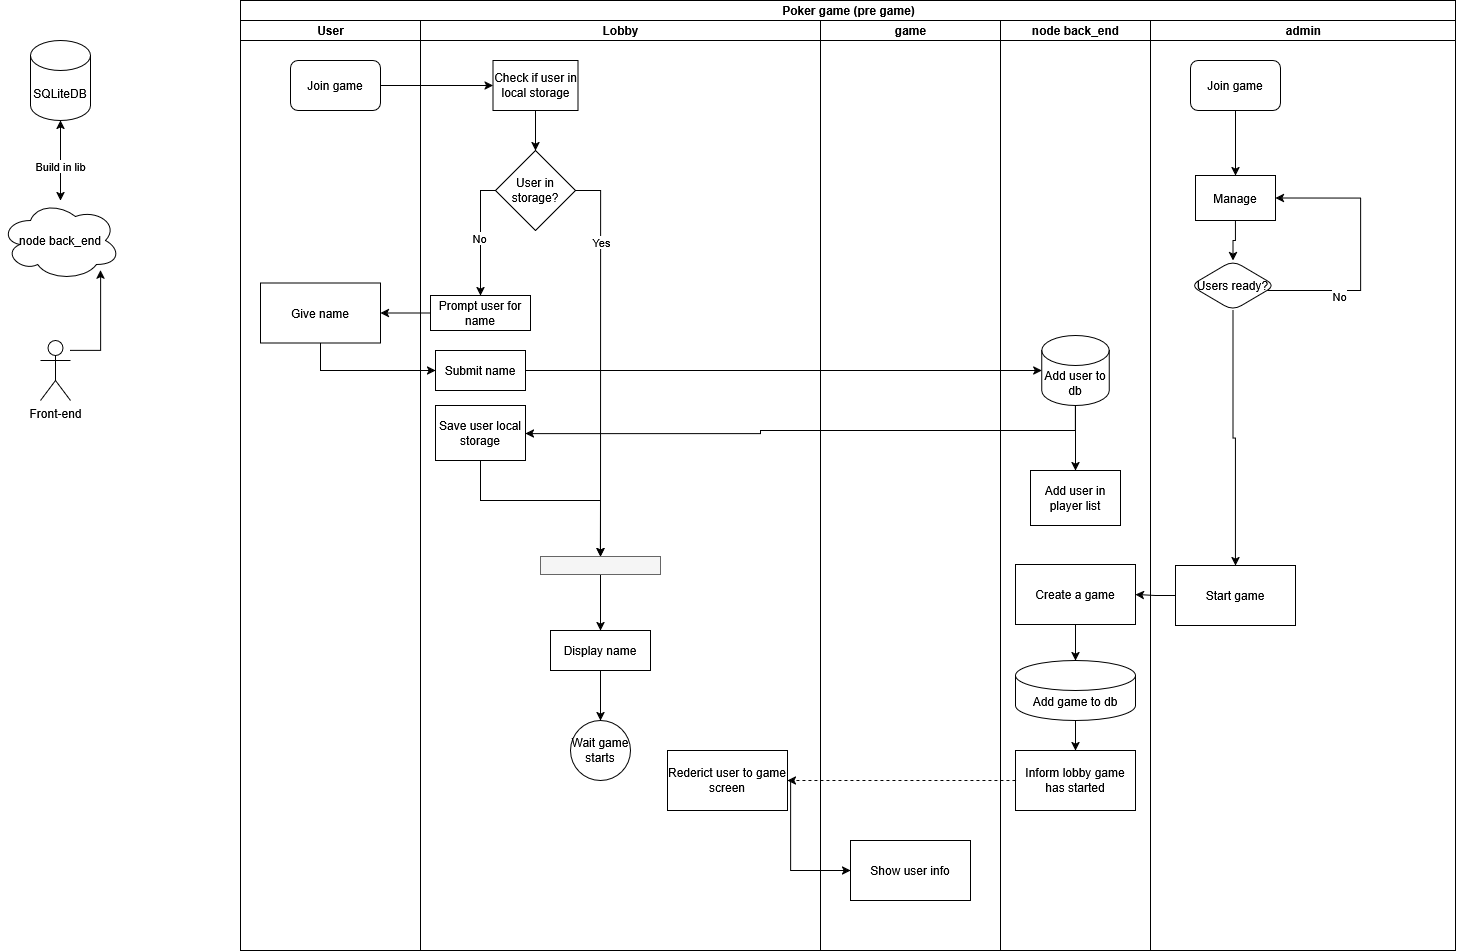

The diagram above was exported from draw.io. Its source (the exported page's mxGraphModel, read from the mxfile embedded in the PNG):
<mxGraphModel dx="2333" dy="1178" grid="1" gridSize="10" guides="1" tooltips="1" connect="1" arrows="1" fold="1" page="1" pageScale="1" pageWidth="827" pageHeight="1169" math="0" shadow="0">
  <root>
    <mxCell id="0" />
    <mxCell id="1" parent="0" />
    <mxCell id="ILgl4EQIMdw3scl6eX1p-1" value="SQLiteDB" style="shape=cylinder3;whiteSpace=wrap;html=1;boundedLbl=1;backgroundOutline=1;size=15;" vertex="1" parent="1">
      <mxGeometry x="190" y="60" width="60" height="80" as="geometry" />
    </mxCell>
    <mxCell id="ILgl4EQIMdw3scl6eX1p-3" value="" style="edgeStyle=orthogonalEdgeStyle;rounded=0;orthogonalLoop=1;jettySize=auto;html=1;startArrow=classic;startFill=1;" edge="1" parent="1" source="ILgl4EQIMdw3scl6eX1p-2" target="ILgl4EQIMdw3scl6eX1p-1">
      <mxGeometry relative="1" as="geometry" />
    </mxCell>
    <mxCell id="ILgl4EQIMdw3scl6eX1p-4" value="Build in lib" style="edgeLabel;html=1;align=center;verticalAlign=middle;resizable=0;points=[];" vertex="1" connectable="0" parent="ILgl4EQIMdw3scl6eX1p-3">
      <mxGeometry x="-0.0857" y="1" relative="1" as="geometry">
        <mxPoint as="offset" />
      </mxGeometry>
    </mxCell>
    <mxCell id="ILgl4EQIMdw3scl6eX1p-2" value="node back_end" style="ellipse;shape=cloud;whiteSpace=wrap;html=1;" vertex="1" parent="1">
      <mxGeometry x="160" y="220" width="120" height="80" as="geometry" />
    </mxCell>
    <mxCell id="ILgl4EQIMdw3scl6eX1p-7" style="edgeStyle=orthogonalEdgeStyle;rounded=0;orthogonalLoop=1;jettySize=auto;html=1;" edge="1" parent="1" source="ILgl4EQIMdw3scl6eX1p-5" target="ILgl4EQIMdw3scl6eX1p-2">
      <mxGeometry relative="1" as="geometry">
        <Array as="points">
          <mxPoint x="260" y="370" />
        </Array>
      </mxGeometry>
    </mxCell>
    <mxCell id="ILgl4EQIMdw3scl6eX1p-5" value="Front-end" style="shape=umlActor;verticalLabelPosition=bottom;verticalAlign=top;html=1;outlineConnect=0;" vertex="1" parent="1">
      <mxGeometry x="200" y="360" width="30" height="60" as="geometry" />
    </mxCell>
    <mxCell id="ILgl4EQIMdw3scl6eX1p-10" value="Poker game (pre game)" style="swimlane;childLayout=stackLayout;resizeParent=1;resizeParentMax=0;startSize=20;html=1;" vertex="1" parent="1">
      <mxGeometry x="400.00000000000045" y="20" width="1215" height="950" as="geometry" />
    </mxCell>
    <mxCell id="ILgl4EQIMdw3scl6eX1p-14" value="User" style="swimlane;startSize=20;html=1;" vertex="1" parent="ILgl4EQIMdw3scl6eX1p-10">
      <mxGeometry y="20" width="180" height="930" as="geometry">
        <mxRectangle y="20" width="40" height="460" as="alternateBounds" />
      </mxGeometry>
    </mxCell>
    <mxCell id="ILgl4EQIMdw3scl6eX1p-47" value="Give name" style="whiteSpace=wrap;html=1;rounded=0;" vertex="1" parent="ILgl4EQIMdw3scl6eX1p-14">
      <mxGeometry x="20" y="262.5" width="120" height="60" as="geometry" />
    </mxCell>
    <mxCell id="ILgl4EQIMdw3scl6eX1p-63" value="Join game" style="rounded=1;whiteSpace=wrap;html=1;" vertex="1" parent="ILgl4EQIMdw3scl6eX1p-14">
      <mxGeometry x="50" y="40" width="90" height="50" as="geometry" />
    </mxCell>
    <mxCell id="ILgl4EQIMdw3scl6eX1p-11" value="Lobby" style="swimlane;startSize=20;html=1;" vertex="1" parent="ILgl4EQIMdw3scl6eX1p-10">
      <mxGeometry x="180" y="20" width="400" height="930" as="geometry" />
    </mxCell>
    <mxCell id="ILgl4EQIMdw3scl6eX1p-32" value="" style="edgeStyle=orthogonalEdgeStyle;rounded=0;orthogonalLoop=1;jettySize=auto;html=1;" edge="1" parent="ILgl4EQIMdw3scl6eX1p-11" source="ILgl4EQIMdw3scl6eX1p-30" target="ILgl4EQIMdw3scl6eX1p-31">
      <mxGeometry relative="1" as="geometry" />
    </mxCell>
    <mxCell id="ILgl4EQIMdw3scl6eX1p-30" value="Check if user in local storage" style="rounded=0;whiteSpace=wrap;html=1;" vertex="1" parent="ILgl4EQIMdw3scl6eX1p-11">
      <mxGeometry x="72.5" y="40" width="85" height="50" as="geometry" />
    </mxCell>
    <mxCell id="ILgl4EQIMdw3scl6eX1p-95" style="edgeStyle=orthogonalEdgeStyle;rounded=0;orthogonalLoop=1;jettySize=auto;html=1;entryX=0.5;entryY=0;entryDx=0;entryDy=0;" edge="1" parent="ILgl4EQIMdw3scl6eX1p-11" source="ILgl4EQIMdw3scl6eX1p-31" target="ILgl4EQIMdw3scl6eX1p-56">
      <mxGeometry relative="1" as="geometry">
        <Array as="points">
          <mxPoint x="180" y="170" />
        </Array>
      </mxGeometry>
    </mxCell>
    <mxCell id="ILgl4EQIMdw3scl6eX1p-98" value="Yes" style="edgeLabel;html=1;align=center;verticalAlign=middle;resizable=0;points=[];" vertex="1" connectable="0" parent="ILgl4EQIMdw3scl6eX1p-95">
      <mxGeometry x="0.6323" y="-3" relative="1" as="geometry">
        <mxPoint x="3" y="-244" as="offset" />
      </mxGeometry>
    </mxCell>
    <mxCell id="ILgl4EQIMdw3scl6eX1p-31" value="User in storage?" style="rhombus;whiteSpace=wrap;html=1;rounded=0;" vertex="1" parent="ILgl4EQIMdw3scl6eX1p-11">
      <mxGeometry x="75" y="130" width="80" height="80" as="geometry" />
    </mxCell>
    <mxCell id="ILgl4EQIMdw3scl6eX1p-33" value="Prompt user for name" style="whiteSpace=wrap;html=1;rounded=0;" vertex="1" parent="ILgl4EQIMdw3scl6eX1p-11">
      <mxGeometry x="10" y="275" width="100" height="35" as="geometry" />
    </mxCell>
    <mxCell id="ILgl4EQIMdw3scl6eX1p-34" value="" style="edgeStyle=orthogonalEdgeStyle;rounded=0;orthogonalLoop=1;jettySize=auto;html=1;" edge="1" parent="ILgl4EQIMdw3scl6eX1p-11" source="ILgl4EQIMdw3scl6eX1p-31" target="ILgl4EQIMdw3scl6eX1p-33">
      <mxGeometry relative="1" as="geometry">
        <Array as="points">
          <mxPoint x="60" y="170" />
        </Array>
      </mxGeometry>
    </mxCell>
    <mxCell id="ILgl4EQIMdw3scl6eX1p-39" value="No" style="edgeLabel;html=1;align=center;verticalAlign=middle;resizable=0;points=[];" vertex="1" connectable="0" parent="ILgl4EQIMdw3scl6eX1p-34">
      <mxGeometry x="0.051" y="-2" relative="1" as="geometry">
        <mxPoint as="offset" />
      </mxGeometry>
    </mxCell>
    <mxCell id="ILgl4EQIMdw3scl6eX1p-49" value="Submit name" style="whiteSpace=wrap;html=1;rounded=0;" vertex="1" parent="ILgl4EQIMdw3scl6eX1p-11">
      <mxGeometry x="15" y="330" width="90" height="40" as="geometry" />
    </mxCell>
    <mxCell id="ILgl4EQIMdw3scl6eX1p-58" style="edgeStyle=orthogonalEdgeStyle;rounded=0;orthogonalLoop=1;jettySize=auto;html=1;entryX=0.5;entryY=0;entryDx=0;entryDy=0;" edge="1" parent="ILgl4EQIMdw3scl6eX1p-11" source="ILgl4EQIMdw3scl6eX1p-54" target="ILgl4EQIMdw3scl6eX1p-56">
      <mxGeometry relative="1" as="geometry">
        <Array as="points">
          <mxPoint x="60" y="480" />
          <mxPoint x="180" y="480" />
        </Array>
      </mxGeometry>
    </mxCell>
    <mxCell id="ILgl4EQIMdw3scl6eX1p-54" value="Save user local storage" style="rounded=0;whiteSpace=wrap;html=1;" vertex="1" parent="ILgl4EQIMdw3scl6eX1p-11">
      <mxGeometry x="15" y="385" width="90" height="55" as="geometry" />
    </mxCell>
    <mxCell id="ILgl4EQIMdw3scl6eX1p-83" value="" style="edgeStyle=orthogonalEdgeStyle;rounded=0;orthogonalLoop=1;jettySize=auto;html=1;entryX=0.5;entryY=0;entryDx=0;entryDy=0;" edge="1" parent="ILgl4EQIMdw3scl6eX1p-11" source="ILgl4EQIMdw3scl6eX1p-56" target="ILgl4EQIMdw3scl6eX1p-101">
      <mxGeometry relative="1" as="geometry" />
    </mxCell>
    <mxCell id="ILgl4EQIMdw3scl6eX1p-56" value="" style="rounded=0;whiteSpace=wrap;html=1;fillColor=#f5f5f5;strokeColor=#666666;fontColor=#333333;" vertex="1" parent="ILgl4EQIMdw3scl6eX1p-11">
      <mxGeometry x="120" y="536" width="120" height="18" as="geometry" />
    </mxCell>
    <mxCell id="ILgl4EQIMdw3scl6eX1p-82" value="Wait game starts" style="ellipse;whiteSpace=wrap;html=1;aspect=fixed;" vertex="1" parent="ILgl4EQIMdw3scl6eX1p-11">
      <mxGeometry x="150" y="700" width="60" height="60" as="geometry" />
    </mxCell>
    <mxCell id="ILgl4EQIMdw3scl6eX1p-91" value="Rederict user to game screen" style="whiteSpace=wrap;html=1;rounded=0;" vertex="1" parent="ILgl4EQIMdw3scl6eX1p-11">
      <mxGeometry x="246.99999999999955" y="730" width="120" height="60" as="geometry" />
    </mxCell>
    <mxCell id="ILgl4EQIMdw3scl6eX1p-102" value="" style="edgeStyle=orthogonalEdgeStyle;rounded=0;orthogonalLoop=1;jettySize=auto;html=1;" edge="1" parent="ILgl4EQIMdw3scl6eX1p-11" source="ILgl4EQIMdw3scl6eX1p-101" target="ILgl4EQIMdw3scl6eX1p-82">
      <mxGeometry relative="1" as="geometry" />
    </mxCell>
    <mxCell id="ILgl4EQIMdw3scl6eX1p-101" value="Display name" style="rounded=0;whiteSpace=wrap;html=1;" vertex="1" parent="ILgl4EQIMdw3scl6eX1p-11">
      <mxGeometry x="130" y="610" width="100" height="40" as="geometry" />
    </mxCell>
    <mxCell id="ILgl4EQIMdw3scl6eX1p-26" value="game" style="swimlane;startSize=20;html=1;" vertex="1" parent="ILgl4EQIMdw3scl6eX1p-10">
      <mxGeometry x="580" y="20" width="180" height="930" as="geometry" />
    </mxCell>
    <mxCell id="ILgl4EQIMdw3scl6eX1p-93" value="Show user info" style="whiteSpace=wrap;html=1;rounded=0;" vertex="1" parent="ILgl4EQIMdw3scl6eX1p-26">
      <mxGeometry x="29.999999999999545" y="820" width="120" height="60" as="geometry" />
    </mxCell>
    <mxCell id="ILgl4EQIMdw3scl6eX1p-12" value="node back_end" style="swimlane;startSize=20;html=1;" vertex="1" parent="ILgl4EQIMdw3scl6eX1p-10">
      <mxGeometry x="760" y="20" width="150" height="930" as="geometry" />
    </mxCell>
    <mxCell id="ILgl4EQIMdw3scl6eX1p-52" value="Add user to db" style="shape=cylinder3;whiteSpace=wrap;html=1;boundedLbl=1;backgroundOutline=1;size=15;" vertex="1" parent="ILgl4EQIMdw3scl6eX1p-12">
      <mxGeometry x="41.25" y="315" width="67.5" height="70" as="geometry" />
    </mxCell>
    <mxCell id="ILgl4EQIMdw3scl6eX1p-43" value="Add user in player list" style="whiteSpace=wrap;html=1;rounded=0;" vertex="1" parent="ILgl4EQIMdw3scl6eX1p-12">
      <mxGeometry x="30" y="450" width="90" height="55" as="geometry" />
    </mxCell>
    <mxCell id="ILgl4EQIMdw3scl6eX1p-55" style="edgeStyle=orthogonalEdgeStyle;rounded=0;orthogonalLoop=1;jettySize=auto;html=1;entryX=0.5;entryY=0;entryDx=0;entryDy=0;" edge="1" parent="ILgl4EQIMdw3scl6eX1p-12" source="ILgl4EQIMdw3scl6eX1p-52" target="ILgl4EQIMdw3scl6eX1p-43">
      <mxGeometry relative="1" as="geometry">
        <Array as="points" />
      </mxGeometry>
    </mxCell>
    <mxCell id="ILgl4EQIMdw3scl6eX1p-87" value="" style="edgeStyle=orthogonalEdgeStyle;rounded=0;orthogonalLoop=1;jettySize=auto;html=1;" edge="1" parent="ILgl4EQIMdw3scl6eX1p-12" source="ILgl4EQIMdw3scl6eX1p-84" target="ILgl4EQIMdw3scl6eX1p-86">
      <mxGeometry relative="1" as="geometry" />
    </mxCell>
    <mxCell id="ILgl4EQIMdw3scl6eX1p-84" value="Create a game" style="rounded=0;whiteSpace=wrap;html=1;" vertex="1" parent="ILgl4EQIMdw3scl6eX1p-12">
      <mxGeometry x="14.999999999999545" y="544" width="120" height="60" as="geometry" />
    </mxCell>
    <mxCell id="ILgl4EQIMdw3scl6eX1p-90" value="" style="edgeStyle=orthogonalEdgeStyle;rounded=0;orthogonalLoop=1;jettySize=auto;html=1;" edge="1" parent="ILgl4EQIMdw3scl6eX1p-12" source="ILgl4EQIMdw3scl6eX1p-86" target="ILgl4EQIMdw3scl6eX1p-89">
      <mxGeometry relative="1" as="geometry" />
    </mxCell>
    <mxCell id="ILgl4EQIMdw3scl6eX1p-86" value="Add game to db" style="whiteSpace=wrap;html=1;rounded=0;shape=cylinder3;boundedLbl=1;backgroundOutline=1;size=15;" vertex="1" parent="ILgl4EQIMdw3scl6eX1p-12">
      <mxGeometry x="14.999999999999545" y="640" width="120" height="60" as="geometry" />
    </mxCell>
    <mxCell id="ILgl4EQIMdw3scl6eX1p-89" value="Inform lobby game has started" style="whiteSpace=wrap;html=1;rounded=0;" vertex="1" parent="ILgl4EQIMdw3scl6eX1p-12">
      <mxGeometry x="14.999999999999545" y="730" width="120" height="60" as="geometry" />
    </mxCell>
    <mxCell id="ILgl4EQIMdw3scl6eX1p-48" value="" style="edgeStyle=orthogonalEdgeStyle;rounded=0;orthogonalLoop=1;jettySize=auto;html=1;" edge="1" parent="ILgl4EQIMdw3scl6eX1p-10" source="ILgl4EQIMdw3scl6eX1p-33" target="ILgl4EQIMdw3scl6eX1p-47">
      <mxGeometry relative="1" as="geometry" />
    </mxCell>
    <mxCell id="ILgl4EQIMdw3scl6eX1p-50" value="" style="edgeStyle=orthogonalEdgeStyle;rounded=0;orthogonalLoop=1;jettySize=auto;html=1;" edge="1" parent="ILgl4EQIMdw3scl6eX1p-10" source="ILgl4EQIMdw3scl6eX1p-47" target="ILgl4EQIMdw3scl6eX1p-49">
      <mxGeometry relative="1" as="geometry">
        <Array as="points">
          <mxPoint x="80" y="370" />
        </Array>
      </mxGeometry>
    </mxCell>
    <mxCell id="ILgl4EQIMdw3scl6eX1p-51" style="edgeStyle=orthogonalEdgeStyle;rounded=0;orthogonalLoop=1;jettySize=auto;html=1;" edge="1" parent="ILgl4EQIMdw3scl6eX1p-10" source="ILgl4EQIMdw3scl6eX1p-49" target="ILgl4EQIMdw3scl6eX1p-52">
      <mxGeometry relative="1" as="geometry">
        <mxPoint x="579.9999999999995" y="370" as="targetPoint" />
      </mxGeometry>
    </mxCell>
    <mxCell id="ILgl4EQIMdw3scl6eX1p-53" style="edgeStyle=orthogonalEdgeStyle;rounded=0;orthogonalLoop=1;jettySize=auto;html=1;" edge="1" parent="ILgl4EQIMdw3scl6eX1p-10" source="ILgl4EQIMdw3scl6eX1p-52" target="ILgl4EQIMdw3scl6eX1p-54">
      <mxGeometry relative="1" as="geometry">
        <mxPoint x="519.9999999999995" y="430" as="targetPoint" />
        <Array as="points">
          <mxPoint x="835" y="430" />
          <mxPoint x="520" y="430" />
          <mxPoint x="520" y="433" />
        </Array>
      </mxGeometry>
    </mxCell>
    <mxCell id="ILgl4EQIMdw3scl6eX1p-64" style="edgeStyle=orthogonalEdgeStyle;rounded=0;orthogonalLoop=1;jettySize=auto;html=1;" edge="1" parent="ILgl4EQIMdw3scl6eX1p-10" source="ILgl4EQIMdw3scl6eX1p-63" target="ILgl4EQIMdw3scl6eX1p-30">
      <mxGeometry relative="1" as="geometry" />
    </mxCell>
    <mxCell id="ILgl4EQIMdw3scl6eX1p-13" value="admin" style="swimlane;startSize=20;html=1;" vertex="1" parent="ILgl4EQIMdw3scl6eX1p-10">
      <mxGeometry x="910" y="20" width="305" height="930" as="geometry" />
    </mxCell>
    <mxCell id="ILgl4EQIMdw3scl6eX1p-66" value="" style="edgeStyle=orthogonalEdgeStyle;rounded=0;orthogonalLoop=1;jettySize=auto;html=1;" edge="1" parent="ILgl4EQIMdw3scl6eX1p-13" source="ILgl4EQIMdw3scl6eX1p-15" target="ILgl4EQIMdw3scl6eX1p-65">
      <mxGeometry relative="1" as="geometry" />
    </mxCell>
    <mxCell id="ILgl4EQIMdw3scl6eX1p-15" value="Join game" style="rounded=1;whiteSpace=wrap;html=1;" vertex="1" parent="ILgl4EQIMdw3scl6eX1p-13">
      <mxGeometry x="40" y="40" width="90" height="50" as="geometry" />
    </mxCell>
    <mxCell id="ILgl4EQIMdw3scl6eX1p-74" value="" style="edgeStyle=orthogonalEdgeStyle;rounded=0;orthogonalLoop=1;jettySize=auto;html=1;" edge="1" parent="ILgl4EQIMdw3scl6eX1p-13" source="ILgl4EQIMdw3scl6eX1p-65" target="ILgl4EQIMdw3scl6eX1p-72">
      <mxGeometry relative="1" as="geometry" />
    </mxCell>
    <mxCell id="ILgl4EQIMdw3scl6eX1p-65" value="Manage" style="whiteSpace=wrap;html=1;rounded=0;" vertex="1" parent="ILgl4EQIMdw3scl6eX1p-13">
      <mxGeometry x="45" y="155" width="80" height="45" as="geometry" />
    </mxCell>
    <mxCell id="ILgl4EQIMdw3scl6eX1p-73" style="edgeStyle=orthogonalEdgeStyle;rounded=0;orthogonalLoop=1;jettySize=auto;html=1;entryX=1;entryY=0.5;entryDx=0;entryDy=0;" edge="1" parent="ILgl4EQIMdw3scl6eX1p-13" source="ILgl4EQIMdw3scl6eX1p-72" target="ILgl4EQIMdw3scl6eX1p-65">
      <mxGeometry relative="1" as="geometry">
        <Array as="points">
          <mxPoint x="210" y="270" />
          <mxPoint x="210" y="178" />
        </Array>
      </mxGeometry>
    </mxCell>
    <mxCell id="ILgl4EQIMdw3scl6eX1p-75" value="No" style="edgeLabel;html=1;align=center;verticalAlign=middle;resizable=0;points=[];" vertex="1" connectable="0" parent="ILgl4EQIMdw3scl6eX1p-73">
      <mxGeometry x="-0.4699" y="-5" relative="1" as="geometry">
        <mxPoint as="offset" />
      </mxGeometry>
    </mxCell>
    <mxCell id="ILgl4EQIMdw3scl6eX1p-78" value="" style="edgeStyle=orthogonalEdgeStyle;rounded=0;orthogonalLoop=1;jettySize=auto;html=1;entryX=0.5;entryY=0;entryDx=0;entryDy=0;" edge="1" parent="ILgl4EQIMdw3scl6eX1p-13" source="ILgl4EQIMdw3scl6eX1p-72" target="ILgl4EQIMdw3scl6eX1p-80">
      <mxGeometry relative="1" as="geometry">
        <mxPoint x="82.5" y="365" as="targetPoint" />
      </mxGeometry>
    </mxCell>
    <mxCell id="ILgl4EQIMdw3scl6eX1p-72" value="Users ready?" style="rounded=1;whiteSpace=wrap;html=1;shape=rhombus;perimeter=rhombusPerimeter;" vertex="1" parent="ILgl4EQIMdw3scl6eX1p-13">
      <mxGeometry x="40" y="240" width="85" height="50" as="geometry" />
    </mxCell>
    <mxCell id="ILgl4EQIMdw3scl6eX1p-80" value="Start game" style="rounded=0;whiteSpace=wrap;html=1;" vertex="1" parent="ILgl4EQIMdw3scl6eX1p-13">
      <mxGeometry x="24.999999999999545" y="545" width="120" height="60" as="geometry" />
    </mxCell>
    <mxCell id="ILgl4EQIMdw3scl6eX1p-85" value="" style="edgeStyle=orthogonalEdgeStyle;rounded=0;orthogonalLoop=1;jettySize=auto;html=1;" edge="1" parent="ILgl4EQIMdw3scl6eX1p-10" source="ILgl4EQIMdw3scl6eX1p-80" target="ILgl4EQIMdw3scl6eX1p-84">
      <mxGeometry relative="1" as="geometry" />
    </mxCell>
    <mxCell id="ILgl4EQIMdw3scl6eX1p-92" value="" style="edgeStyle=orthogonalEdgeStyle;rounded=0;orthogonalLoop=1;jettySize=auto;html=1;dashed=1;" edge="1" parent="ILgl4EQIMdw3scl6eX1p-10" source="ILgl4EQIMdw3scl6eX1p-89" target="ILgl4EQIMdw3scl6eX1p-91">
      <mxGeometry relative="1" as="geometry" />
    </mxCell>
    <mxCell id="ILgl4EQIMdw3scl6eX1p-94" value="" style="edgeStyle=orthogonalEdgeStyle;rounded=0;orthogonalLoop=1;jettySize=auto;html=1;" edge="1" parent="ILgl4EQIMdw3scl6eX1p-10" source="ILgl4EQIMdw3scl6eX1p-91" target="ILgl4EQIMdw3scl6eX1p-93">
      <mxGeometry relative="1" as="geometry">
        <Array as="points">
          <mxPoint x="550" y="870" />
        </Array>
      </mxGeometry>
    </mxCell>
  </root>
</mxGraphModel>